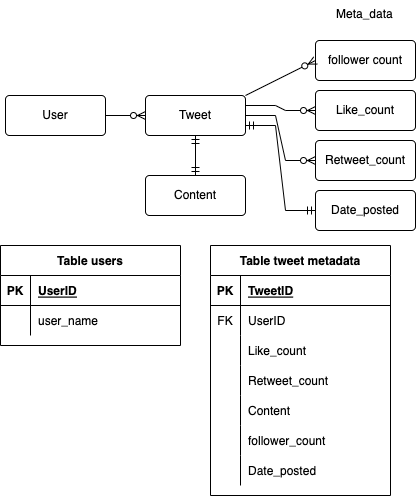

The diagram above was exported from draw.io. Its source (the exported page's mxGraphModel, read from the mxfile embedded in the PNG):
<mxGraphModel dx="1538" dy="809" grid="1" gridSize="10" guides="1" tooltips="1" connect="1" arrows="1" fold="1" page="1" pageScale="1" pageWidth="850" pageHeight="1100" math="0" shadow="0">
  <root>
    <mxCell id="0" />
    <mxCell id="1" parent="0" />
    <mxCell id="v_vefCC5rtmn3uXdCFqr-16" value="User" style="rounded=1;arcSize=10;whiteSpace=wrap;html=1;align=center;" vertex="1" parent="1">
      <mxGeometry x="130" y="240" width="100" height="40" as="geometry" />
    </mxCell>
    <mxCell id="v_vefCC5rtmn3uXdCFqr-17" value="" style="edgeStyle=entityRelationEdgeStyle;fontSize=12;html=1;endArrow=ERzeroToMany;endFill=1;rounded=0;exitX=1;exitY=0.5;exitDx=0;exitDy=0;" edge="1" parent="1" source="v_vefCC5rtmn3uXdCFqr-16" target="v_vefCC5rtmn3uXdCFqr-18">
      <mxGeometry width="100" height="100" relative="1" as="geometry">
        <mxPoint x="370" y="470" as="sourcePoint" />
        <mxPoint x="280" y="260" as="targetPoint" />
      </mxGeometry>
    </mxCell>
    <mxCell id="v_vefCC5rtmn3uXdCFqr-18" value="Tweet" style="rounded=1;arcSize=10;whiteSpace=wrap;html=1;align=center;" vertex="1" parent="1">
      <mxGeometry x="270" y="240" width="100" height="40" as="geometry" />
    </mxCell>
    <mxCell id="v_vefCC5rtmn3uXdCFqr-19" value="" style="edgeStyle=entityRelationEdgeStyle;fontSize=12;html=1;endArrow=ERzeroToMany;endFill=1;rounded=0;exitX=1;exitY=0.25;exitDx=0;exitDy=0;" edge="1" parent="1" source="v_vefCC5rtmn3uXdCFqr-18" target="v_vefCC5rtmn3uXdCFqr-20">
      <mxGeometry width="100" height="100" relative="1" as="geometry">
        <mxPoint x="370" y="470" as="sourcePoint" />
        <mxPoint x="470" y="370" as="targetPoint" />
      </mxGeometry>
    </mxCell>
    <mxCell id="v_vefCC5rtmn3uXdCFqr-20" value="Like_count" style="rounded=1;arcSize=10;whiteSpace=wrap;html=1;align=center;" vertex="1" parent="1">
      <mxGeometry x="440" y="235" width="100" height="40" as="geometry" />
    </mxCell>
    <mxCell id="v_vefCC5rtmn3uXdCFqr-21" value="" style="edgeStyle=entityRelationEdgeStyle;fontSize=12;html=1;endArrow=ERzeroToMany;endFill=1;rounded=0;exitX=1;exitY=0.25;exitDx=0;exitDy=0;entryX=0;entryY=0.5;entryDx=0;entryDy=0;" edge="1" parent="1" target="v_vefCC5rtmn3uXdCFqr-22">
      <mxGeometry width="100" height="100" relative="1" as="geometry">
        <mxPoint x="370" y="260" as="sourcePoint" />
        <mxPoint x="450" y="260" as="targetPoint" />
      </mxGeometry>
    </mxCell>
    <mxCell id="v_vefCC5rtmn3uXdCFqr-22" value="Retweet_count" style="rounded=1;arcSize=10;whiteSpace=wrap;html=1;align=center;" vertex="1" parent="1">
      <mxGeometry x="440" y="285" width="100" height="40" as="geometry" />
    </mxCell>
    <mxCell id="v_vefCC5rtmn3uXdCFqr-23" value="" style="edgeStyle=entityRelationEdgeStyle;fontSize=12;html=1;endArrow=ERmandOne;startArrow=ERmandOne;rounded=0;entryX=0;entryY=0.5;entryDx=0;entryDy=0;exitX=1;exitY=0.75;exitDx=0;exitDy=0;" edge="1" parent="1" source="v_vefCC5rtmn3uXdCFqr-18" target="v_vefCC5rtmn3uXdCFqr-24">
      <mxGeometry width="100" height="100" relative="1" as="geometry">
        <mxPoint x="370" y="470" as="sourcePoint" />
        <mxPoint x="470" y="370" as="targetPoint" />
      </mxGeometry>
    </mxCell>
    <mxCell id="v_vefCC5rtmn3uXdCFqr-24" value="Date_posted" style="rounded=1;arcSize=10;whiteSpace=wrap;html=1;align=center;" vertex="1" parent="1">
      <mxGeometry x="440" y="335" width="100" height="40" as="geometry" />
    </mxCell>
    <mxCell id="v_vefCC5rtmn3uXdCFqr-38" value="Table tweet metadata" style="shape=table;startSize=30;container=1;collapsible=1;childLayout=tableLayout;fixedRows=1;rowLines=0;fontStyle=1;align=center;resizeLast=1;" vertex="1" parent="1">
      <mxGeometry x="335" y="390" width="180" height="250" as="geometry" />
    </mxCell>
    <mxCell id="v_vefCC5rtmn3uXdCFqr-39" value="" style="shape=tableRow;horizontal=0;startSize=0;swimlaneHead=0;swimlaneBody=0;fillColor=none;collapsible=0;dropTarget=0;points=[[0,0.5],[1,0.5]];portConstraint=eastwest;top=0;left=0;right=0;bottom=1;" vertex="1" parent="v_vefCC5rtmn3uXdCFqr-38">
      <mxGeometry y="30" width="180" height="30" as="geometry" />
    </mxCell>
    <mxCell id="v_vefCC5rtmn3uXdCFqr-40" value="PK" style="shape=partialRectangle;connectable=0;fillColor=none;top=0;left=0;bottom=0;right=0;fontStyle=1;overflow=hidden;" vertex="1" parent="v_vefCC5rtmn3uXdCFqr-39">
      <mxGeometry width="30" height="30" as="geometry">
        <mxRectangle width="30" height="30" as="alternateBounds" />
      </mxGeometry>
    </mxCell>
    <mxCell id="v_vefCC5rtmn3uXdCFqr-41" value="TweetID" style="shape=partialRectangle;connectable=0;fillColor=none;top=0;left=0;bottom=0;right=0;align=left;spacingLeft=6;fontStyle=5;overflow=hidden;" vertex="1" parent="v_vefCC5rtmn3uXdCFqr-39">
      <mxGeometry x="30" width="150" height="30" as="geometry">
        <mxRectangle width="150" height="30" as="alternateBounds" />
      </mxGeometry>
    </mxCell>
    <mxCell id="v_vefCC5rtmn3uXdCFqr-42" value="" style="shape=tableRow;horizontal=0;startSize=0;swimlaneHead=0;swimlaneBody=0;fillColor=none;collapsible=0;dropTarget=0;points=[[0,0.5],[1,0.5]];portConstraint=eastwest;top=0;left=0;right=0;bottom=0;" vertex="1" parent="v_vefCC5rtmn3uXdCFqr-38">
      <mxGeometry y="60" width="180" height="30" as="geometry" />
    </mxCell>
    <mxCell id="v_vefCC5rtmn3uXdCFqr-43" value="FK" style="shape=partialRectangle;connectable=0;fillColor=none;top=0;left=0;bottom=0;right=0;editable=1;overflow=hidden;" vertex="1" parent="v_vefCC5rtmn3uXdCFqr-42">
      <mxGeometry width="30" height="30" as="geometry">
        <mxRectangle width="30" height="30" as="alternateBounds" />
      </mxGeometry>
    </mxCell>
    <mxCell id="v_vefCC5rtmn3uXdCFqr-44" value="UserID" style="shape=partialRectangle;connectable=0;fillColor=none;top=0;left=0;bottom=0;right=0;align=left;spacingLeft=6;overflow=hidden;" vertex="1" parent="v_vefCC5rtmn3uXdCFqr-42">
      <mxGeometry x="30" width="150" height="30" as="geometry">
        <mxRectangle width="150" height="30" as="alternateBounds" />
      </mxGeometry>
    </mxCell>
    <mxCell id="v_vefCC5rtmn3uXdCFqr-45" value="" style="shape=tableRow;horizontal=0;startSize=0;swimlaneHead=0;swimlaneBody=0;fillColor=none;collapsible=0;dropTarget=0;points=[[0,0.5],[1,0.5]];portConstraint=eastwest;top=0;left=0;right=0;bottom=0;" vertex="1" parent="v_vefCC5rtmn3uXdCFqr-38">
      <mxGeometry y="90" width="180" height="30" as="geometry" />
    </mxCell>
    <mxCell id="v_vefCC5rtmn3uXdCFqr-46" value="" style="shape=partialRectangle;connectable=0;fillColor=none;top=0;left=0;bottom=0;right=0;editable=1;overflow=hidden;" vertex="1" parent="v_vefCC5rtmn3uXdCFqr-45">
      <mxGeometry width="30" height="30" as="geometry">
        <mxRectangle width="30" height="30" as="alternateBounds" />
      </mxGeometry>
    </mxCell>
    <mxCell id="v_vefCC5rtmn3uXdCFqr-47" value="Like_count" style="shape=partialRectangle;connectable=0;fillColor=none;top=0;left=0;bottom=0;right=0;align=left;spacingLeft=6;overflow=hidden;" vertex="1" parent="v_vefCC5rtmn3uXdCFqr-45">
      <mxGeometry x="30" width="150" height="30" as="geometry">
        <mxRectangle width="150" height="30" as="alternateBounds" />
      </mxGeometry>
    </mxCell>
    <mxCell id="v_vefCC5rtmn3uXdCFqr-48" value="" style="shape=tableRow;horizontal=0;startSize=0;swimlaneHead=0;swimlaneBody=0;fillColor=none;collapsible=0;dropTarget=0;points=[[0,0.5],[1,0.5]];portConstraint=eastwest;top=0;left=0;right=0;bottom=0;" vertex="1" parent="v_vefCC5rtmn3uXdCFqr-38">
      <mxGeometry y="120" width="180" height="30" as="geometry" />
    </mxCell>
    <mxCell id="v_vefCC5rtmn3uXdCFqr-49" value="" style="shape=partialRectangle;connectable=0;fillColor=none;top=0;left=0;bottom=0;right=0;editable=1;overflow=hidden;" vertex="1" parent="v_vefCC5rtmn3uXdCFqr-48">
      <mxGeometry width="30" height="30" as="geometry">
        <mxRectangle width="30" height="30" as="alternateBounds" />
      </mxGeometry>
    </mxCell>
    <mxCell id="v_vefCC5rtmn3uXdCFqr-50" value="Retweet_count" style="shape=partialRectangle;connectable=0;fillColor=none;top=0;left=0;bottom=0;right=0;align=left;spacingLeft=6;overflow=hidden;" vertex="1" parent="v_vefCC5rtmn3uXdCFqr-48">
      <mxGeometry x="30" width="150" height="30" as="geometry">
        <mxRectangle width="150" height="30" as="alternateBounds" />
      </mxGeometry>
    </mxCell>
    <mxCell id="v_vefCC5rtmn3uXdCFqr-84" value="" style="shape=tableRow;horizontal=0;startSize=0;swimlaneHead=0;swimlaneBody=0;fillColor=none;collapsible=0;dropTarget=0;points=[[0,0.5],[1,0.5]];portConstraint=eastwest;top=0;left=0;right=0;bottom=0;" vertex="1" parent="v_vefCC5rtmn3uXdCFqr-38">
      <mxGeometry y="150" width="180" height="30" as="geometry" />
    </mxCell>
    <mxCell id="v_vefCC5rtmn3uXdCFqr-85" value="" style="shape=partialRectangle;connectable=0;fillColor=none;top=0;left=0;bottom=0;right=0;editable=1;overflow=hidden;" vertex="1" parent="v_vefCC5rtmn3uXdCFqr-84">
      <mxGeometry width="30" height="30" as="geometry">
        <mxRectangle width="30" height="30" as="alternateBounds" />
      </mxGeometry>
    </mxCell>
    <mxCell id="v_vefCC5rtmn3uXdCFqr-86" value="Content" style="shape=partialRectangle;connectable=0;fillColor=none;top=0;left=0;bottom=0;right=0;align=left;spacingLeft=6;overflow=hidden;" vertex="1" parent="v_vefCC5rtmn3uXdCFqr-84">
      <mxGeometry x="30" width="150" height="30" as="geometry">
        <mxRectangle width="150" height="30" as="alternateBounds" />
      </mxGeometry>
    </mxCell>
    <mxCell id="v_vefCC5rtmn3uXdCFqr-90" value="" style="shape=tableRow;horizontal=0;startSize=0;swimlaneHead=0;swimlaneBody=0;fillColor=none;collapsible=0;dropTarget=0;points=[[0,0.5],[1,0.5]];portConstraint=eastwest;top=0;left=0;right=0;bottom=0;" vertex="1" parent="v_vefCC5rtmn3uXdCFqr-38">
      <mxGeometry y="180" width="180" height="30" as="geometry" />
    </mxCell>
    <mxCell id="v_vefCC5rtmn3uXdCFqr-91" value="" style="shape=partialRectangle;connectable=0;fillColor=none;top=0;left=0;bottom=0;right=0;editable=1;overflow=hidden;" vertex="1" parent="v_vefCC5rtmn3uXdCFqr-90">
      <mxGeometry width="30" height="30" as="geometry">
        <mxRectangle width="30" height="30" as="alternateBounds" />
      </mxGeometry>
    </mxCell>
    <mxCell id="v_vefCC5rtmn3uXdCFqr-92" value="follower_count" style="shape=partialRectangle;connectable=0;fillColor=none;top=0;left=0;bottom=0;right=0;align=left;spacingLeft=6;overflow=hidden;" vertex="1" parent="v_vefCC5rtmn3uXdCFqr-90">
      <mxGeometry x="30" width="150" height="30" as="geometry">
        <mxRectangle width="150" height="30" as="alternateBounds" />
      </mxGeometry>
    </mxCell>
    <mxCell id="v_vefCC5rtmn3uXdCFqr-93" value="" style="shape=tableRow;horizontal=0;startSize=0;swimlaneHead=0;swimlaneBody=0;fillColor=none;collapsible=0;dropTarget=0;points=[[0,0.5],[1,0.5]];portConstraint=eastwest;top=0;left=0;right=0;bottom=0;" vertex="1" parent="v_vefCC5rtmn3uXdCFqr-38">
      <mxGeometry y="210" width="180" height="30" as="geometry" />
    </mxCell>
    <mxCell id="v_vefCC5rtmn3uXdCFqr-94" value="" style="shape=partialRectangle;connectable=0;fillColor=none;top=0;left=0;bottom=0;right=0;editable=1;overflow=hidden;" vertex="1" parent="v_vefCC5rtmn3uXdCFqr-93">
      <mxGeometry width="30" height="30" as="geometry">
        <mxRectangle width="30" height="30" as="alternateBounds" />
      </mxGeometry>
    </mxCell>
    <mxCell id="v_vefCC5rtmn3uXdCFqr-95" value="Date_posted" style="shape=partialRectangle;connectable=0;fillColor=none;top=0;left=0;bottom=0;right=0;align=left;spacingLeft=6;overflow=hidden;" vertex="1" parent="v_vefCC5rtmn3uXdCFqr-93">
      <mxGeometry x="30" width="150" height="30" as="geometry">
        <mxRectangle width="150" height="30" as="alternateBounds" />
      </mxGeometry>
    </mxCell>
    <mxCell id="v_vefCC5rtmn3uXdCFqr-51" value="Table users" style="shape=table;startSize=30;container=1;collapsible=1;childLayout=tableLayout;fixedRows=1;rowLines=0;fontStyle=1;align=center;resizeLast=1;" vertex="1" parent="1">
      <mxGeometry x="125" y="390" width="180" height="100" as="geometry" />
    </mxCell>
    <mxCell id="v_vefCC5rtmn3uXdCFqr-52" value="" style="shape=tableRow;horizontal=0;startSize=0;swimlaneHead=0;swimlaneBody=0;fillColor=none;collapsible=0;dropTarget=0;points=[[0,0.5],[1,0.5]];portConstraint=eastwest;top=0;left=0;right=0;bottom=1;" vertex="1" parent="v_vefCC5rtmn3uXdCFqr-51">
      <mxGeometry y="30" width="180" height="30" as="geometry" />
    </mxCell>
    <mxCell id="v_vefCC5rtmn3uXdCFqr-53" value="PK" style="shape=partialRectangle;connectable=0;fillColor=none;top=0;left=0;bottom=0;right=0;fontStyle=1;overflow=hidden;" vertex="1" parent="v_vefCC5rtmn3uXdCFqr-52">
      <mxGeometry width="30" height="30" as="geometry">
        <mxRectangle width="30" height="30" as="alternateBounds" />
      </mxGeometry>
    </mxCell>
    <mxCell id="v_vefCC5rtmn3uXdCFqr-54" value="UserID" style="shape=partialRectangle;connectable=0;fillColor=none;top=0;left=0;bottom=0;right=0;align=left;spacingLeft=6;fontStyle=5;overflow=hidden;" vertex="1" parent="v_vefCC5rtmn3uXdCFqr-52">
      <mxGeometry x="30" width="150" height="30" as="geometry">
        <mxRectangle width="150" height="30" as="alternateBounds" />
      </mxGeometry>
    </mxCell>
    <mxCell id="v_vefCC5rtmn3uXdCFqr-55" value="" style="shape=tableRow;horizontal=0;startSize=0;swimlaneHead=0;swimlaneBody=0;fillColor=none;collapsible=0;dropTarget=0;points=[[0,0.5],[1,0.5]];portConstraint=eastwest;top=0;left=0;right=0;bottom=0;" vertex="1" parent="v_vefCC5rtmn3uXdCFqr-51">
      <mxGeometry y="60" width="180" height="30" as="geometry" />
    </mxCell>
    <mxCell id="v_vefCC5rtmn3uXdCFqr-56" value="" style="shape=partialRectangle;connectable=0;fillColor=none;top=0;left=0;bottom=0;right=0;editable=1;overflow=hidden;" vertex="1" parent="v_vefCC5rtmn3uXdCFqr-55">
      <mxGeometry width="30" height="30" as="geometry">
        <mxRectangle width="30" height="30" as="alternateBounds" />
      </mxGeometry>
    </mxCell>
    <mxCell id="v_vefCC5rtmn3uXdCFqr-57" value="user_name" style="shape=partialRectangle;connectable=0;fillColor=none;top=0;left=0;bottom=0;right=0;align=left;spacingLeft=6;overflow=hidden;" vertex="1" parent="v_vefCC5rtmn3uXdCFqr-55">
      <mxGeometry x="30" width="150" height="30" as="geometry">
        <mxRectangle width="150" height="30" as="alternateBounds" />
      </mxGeometry>
    </mxCell>
    <mxCell id="v_vefCC5rtmn3uXdCFqr-78" value="Content" style="rounded=1;arcSize=10;whiteSpace=wrap;html=1;align=center;" vertex="1" parent="1">
      <mxGeometry x="270" y="320" width="100" height="40" as="geometry" />
    </mxCell>
    <mxCell id="v_vefCC5rtmn3uXdCFqr-79" value="" style="fontSize=12;html=1;endArrow=ERmandOne;startArrow=ERmandOne;rounded=0;entryX=0.5;entryY=1;entryDx=0;entryDy=0;exitX=0.5;exitY=0;exitDx=0;exitDy=0;" edge="1" parent="1" source="v_vefCC5rtmn3uXdCFqr-78" target="v_vefCC5rtmn3uXdCFqr-18">
      <mxGeometry width="100" height="100" relative="1" as="geometry">
        <mxPoint x="370" y="470" as="sourcePoint" />
        <mxPoint x="470" y="370" as="targetPoint" />
      </mxGeometry>
    </mxCell>
    <mxCell id="v_vefCC5rtmn3uXdCFqr-80" value="Meta_data" style="text;strokeColor=none;fillColor=none;spacingLeft=4;spacingRight=4;overflow=hidden;rotatable=0;points=[[0,0.5],[1,0.5]];portConstraint=eastwest;fontSize=12;" vertex="1" parent="1">
      <mxGeometry x="455" y="145" width="70" height="30" as="geometry" />
    </mxCell>
    <mxCell id="v_vefCC5rtmn3uXdCFqr-88" value="follower count" style="rounded=1;arcSize=10;whiteSpace=wrap;html=1;align=center;" vertex="1" parent="1">
      <mxGeometry x="440" y="185" width="100" height="40" as="geometry" />
    </mxCell>
    <mxCell id="v_vefCC5rtmn3uXdCFqr-89" value="" style="fontSize=12;html=1;endArrow=ERzeroToMany;endFill=1;rounded=0;entryX=0;entryY=0.5;entryDx=0;entryDy=0;elbow=vertical;exitX=1;exitY=0;exitDx=0;exitDy=0;" edge="1" parent="1" source="v_vefCC5rtmn3uXdCFqr-18" target="v_vefCC5rtmn3uXdCFqr-88">
      <mxGeometry width="100" height="100" relative="1" as="geometry">
        <mxPoint x="330" y="220" as="sourcePoint" />
        <mxPoint x="450" y="160" as="targetPoint" />
      </mxGeometry>
    </mxCell>
  </root>
</mxGraphModel>